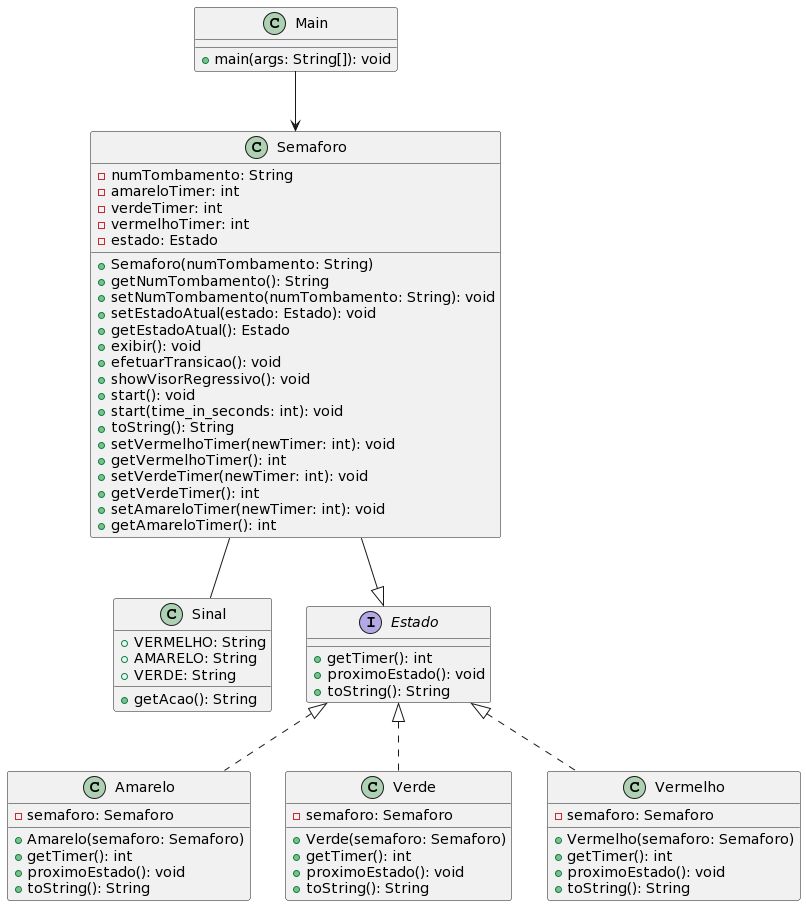

The diagram above was rendered by PlantUML. Its source (embedded in the PNG):
@startuml
class Main {
  +main(args: String[]): void
}

class Semaforo {
  -numTombamento: String
  -amareloTimer: int
  -verdeTimer: int
  -vermelhoTimer: int
  -estado: Estado
  +Semaforo(numTombamento: String)
  +getNumTombamento(): String
  +setNumTombamento(numTombamento: String): void
  +setEstadoAtual(estado: Estado): void
  +getEstadoAtual(): Estado
  +exibir(): void
  +efetuarTransicao(): void
  +showVisorRegressivo(): void
  +start(): void
  +start(time_in_seconds: int): void
  +toString(): String
  +setVermelhoTimer(newTimer: int): void
  +getVermelhoTimer(): int
  +setVerdeTimer(newTimer: int): void
  +getVerdeTimer(): int
  +setAmareloTimer(newTimer: int): void
  +getAmareloTimer(): int
}

class Sinal {
  +VERMELHO: String
  +AMARELO: String
  +VERDE: String
  +getAcao(): String
}

interface Estado {
  +getTimer(): int
  +proximoEstado(): void
  +toString(): String
}

class Amarelo {
  -semaforo: Semaforo
  +Amarelo(semaforo: Semaforo)
  +getTimer(): int
  +proximoEstado(): void
  +toString(): String
}

class Verde {
  -semaforo: Semaforo
  +Verde(semaforo: Semaforo)
  +getTimer(): int
  +proximoEstado(): void
  +toString(): String
}

class Vermelho {
  -semaforo: Semaforo
  +Vermelho(semaforo: Semaforo)
  +getTimer(): int
  +proximoEstado(): void
  +toString(): String
}

Main --> Semaforo
Semaforo --|> Estado
Semaforo -- Sinal
Estado <|.. Amarelo
Estado <|.. Verde
Estado <|.. Vermelho
@enduml